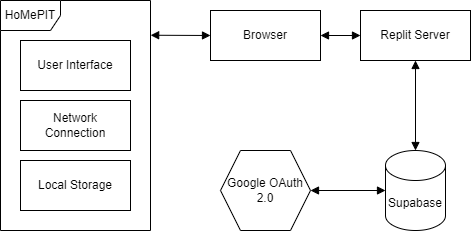

The diagram above was exported from draw.io. Its source (the exported page's mxGraphModel, read from the mxfile embedded in the PNG):
<mxGraphModel dx="423" dy="538" grid="1" gridSize="10" guides="1" tooltips="1" connect="1" arrows="1" fold="1" page="1" pageScale="1" pageWidth="850" pageHeight="1100" math="0" shadow="0">
  <root>
    <mxCell id="0" />
    <mxCell id="1" parent="0" />
    <mxCell id="iNU6PuAHkK9RAfymTlCB-2" value="Network Connection" style="html=1;whiteSpace=wrap;" vertex="1" parent="1">
      <mxGeometry x="240" y="290" width="110" height="50" as="geometry" />
    </mxCell>
    <mxCell id="iNU6PuAHkK9RAfymTlCB-3" value="Local Storage" style="html=1;whiteSpace=wrap;" vertex="1" parent="1">
      <mxGeometry x="240" y="350" width="110" height="50" as="geometry" />
    </mxCell>
    <mxCell id="iNU6PuAHkK9RAfymTlCB-4" value="User Interface" style="html=1;whiteSpace=wrap;" vertex="1" parent="1">
      <mxGeometry x="240" y="230" width="110" height="50" as="geometry" />
    </mxCell>
    <mxCell id="iNU6PuAHkK9RAfymTlCB-5" value="Supabase" style="shape=cylinder3;whiteSpace=wrap;html=1;boundedLbl=1;backgroundOutline=1;size=15;" vertex="1" parent="1">
      <mxGeometry x="605" y="340" width="60" height="80" as="geometry" />
    </mxCell>
    <mxCell id="iNU6PuAHkK9RAfymTlCB-6" value="Browser" style="html=1;whiteSpace=wrap;" vertex="1" parent="1">
      <mxGeometry x="430" y="200" width="110" height="50" as="geometry" />
    </mxCell>
    <mxCell id="iNU6PuAHkK9RAfymTlCB-7" value="Replit Server" style="html=1;whiteSpace=wrap;" vertex="1" parent="1">
      <mxGeometry x="580" y="200" width="110" height="50" as="geometry" />
    </mxCell>
    <mxCell id="iNU6PuAHkK9RAfymTlCB-8" value="Google OAuth 2.0" style="shape=hexagon;perimeter=hexagonPerimeter2;whiteSpace=wrap;html=1;fixedSize=1;" vertex="1" parent="1">
      <mxGeometry x="440" y="340" width="90" height="80" as="geometry" />
    </mxCell>
    <mxCell id="iNU6PuAHkK9RAfymTlCB-12" value="HoMePIT" style="shape=umlFrame;whiteSpace=wrap;html=1;pointerEvents=0;" vertex="1" parent="1">
      <mxGeometry x="220" y="190" width="150" height="230" as="geometry" />
    </mxCell>
    <mxCell id="iNU6PuAHkK9RAfymTlCB-16" value="" style="endArrow=block;startArrow=block;endFill=1;startFill=1;html=1;rounded=0;entryX=0;entryY=0.5;entryDx=0;entryDy=0;exitX=1.001;exitY=0.151;exitDx=0;exitDy=0;exitPerimeter=0;" edge="1" parent="1" source="iNU6PuAHkK9RAfymTlCB-12" target="iNU6PuAHkK9RAfymTlCB-6">
      <mxGeometry width="160" relative="1" as="geometry">
        <mxPoint x="310" y="340" as="sourcePoint" />
        <mxPoint x="470" y="340" as="targetPoint" />
      </mxGeometry>
    </mxCell>
    <mxCell id="iNU6PuAHkK9RAfymTlCB-17" value="" style="endArrow=block;startArrow=block;endFill=1;startFill=1;html=1;rounded=0;exitX=1;exitY=0.5;exitDx=0;exitDy=0;entryX=0;entryY=0.5;entryDx=0;entryDy=0;" edge="1" parent="1" source="iNU6PuAHkK9RAfymTlCB-6" target="iNU6PuAHkK9RAfymTlCB-7">
      <mxGeometry width="160" relative="1" as="geometry">
        <mxPoint x="490" y="270" as="sourcePoint" />
        <mxPoint x="650" y="270" as="targetPoint" />
      </mxGeometry>
    </mxCell>
    <mxCell id="iNU6PuAHkK9RAfymTlCB-18" value="" style="endArrow=block;startArrow=block;endFill=1;startFill=1;html=1;rounded=0;exitX=0.5;exitY=1;exitDx=0;exitDy=0;entryX=0.5;entryY=0;entryDx=0;entryDy=0;entryPerimeter=0;" edge="1" parent="1" source="iNU6PuAHkK9RAfymTlCB-7" target="iNU6PuAHkK9RAfymTlCB-5">
      <mxGeometry width="160" relative="1" as="geometry">
        <mxPoint x="580" y="280" as="sourcePoint" />
        <mxPoint x="740" y="280" as="targetPoint" />
      </mxGeometry>
    </mxCell>
    <mxCell id="iNU6PuAHkK9RAfymTlCB-19" value="" style="endArrow=block;startArrow=block;endFill=1;startFill=1;html=1;rounded=0;entryX=0;entryY=0.5;entryDx=0;entryDy=0;entryPerimeter=0;exitX=1;exitY=0.5;exitDx=0;exitDy=0;" edge="1" parent="1" source="iNU6PuAHkK9RAfymTlCB-8" target="iNU6PuAHkK9RAfymTlCB-5">
      <mxGeometry width="160" relative="1" as="geometry">
        <mxPoint x="430" y="314.66" as="sourcePoint" />
        <mxPoint x="590" y="314.66" as="targetPoint" />
      </mxGeometry>
    </mxCell>
  </root>
</mxGraphModel>